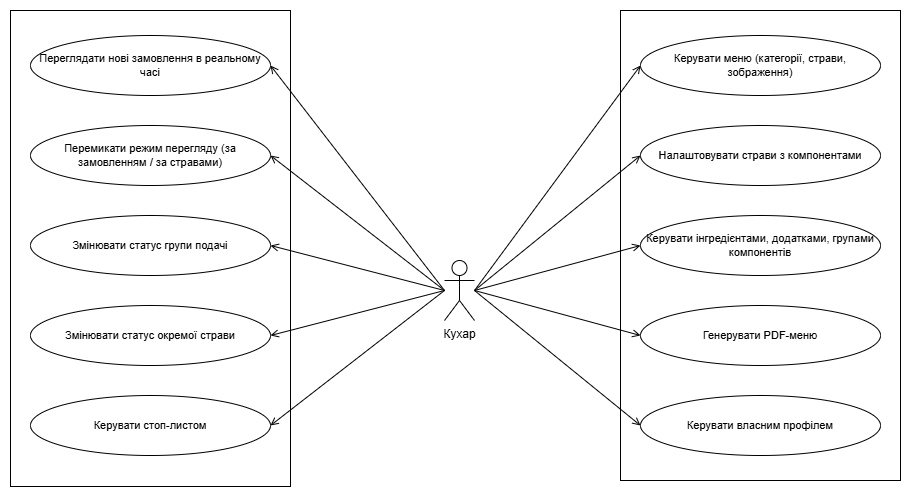

The diagram above was exported from draw.io. Its source (the exported page's mxGraphModel, read from the mxfile embedded in the PNG):
<mxGraphModel dx="1414" dy="777" grid="0" gridSize="10" guides="1" tooltips="1" connect="1" arrows="1" fold="1" page="1" pageScale="1" pageWidth="1400" pageHeight="860" background="#ffffff" math="0" shadow="0">
  <root>
    <mxCell id="0" />
    <mxCell id="1" parent="0" />
    <mxCell id="rightGroup" parent="1" style="group;" value="" vertex="1">
      <mxGeometry height="470" width="280" x="796" y="20" as="geometry" />
    </mxCell>
    <mxCell id="rightRect" parent="rightGroup" style="rounded=0;whiteSpace=wrap;html=1;fillColor=none;strokeColor=#000000;strokeWidth=1;" value="" vertex="1">
      <mxGeometry height="470" width="280" as="geometry" />
    </mxCell>
    <mxCell id="C7" parent="rightGroup" style="ellipse;whiteSpace=wrap;html=1;fillColor=#ffffff;strokeColor=#000000;strokeWidth=1;fontSize=11;" value="Керувати меню (категорії, страви, зображення)" vertex="1">
      <mxGeometry height="60" width="240" x="20" y="25" as="geometry" />
    </mxCell>
    <mxCell id="C8" parent="rightGroup" style="ellipse;whiteSpace=wrap;html=1;fillColor=#ffffff;strokeColor=#000000;strokeWidth=1;fontSize=11;" value="Налаштовувати страви з компонентами" vertex="1">
      <mxGeometry height="60" width="240" x="20" y="115" as="geometry" />
    </mxCell>
    <mxCell id="C9" parent="rightGroup" style="ellipse;whiteSpace=wrap;html=1;fillColor=#ffffff;strokeColor=#000000;strokeWidth=1;fontSize=11;" value="Керувати інгредієнтами, додатками, групами компонентів" vertex="1">
      <mxGeometry height="60" width="240" x="20" y="205" as="geometry" />
    </mxCell>
    <mxCell id="C10" parent="rightGroup" style="ellipse;whiteSpace=wrap;html=1;fillColor=#ffffff;strokeColor=#000000;strokeWidth=1;fontSize=11;" value="Генерувати PDF-меню" vertex="1">
      <mxGeometry height="60" width="240" x="20" y="295" as="geometry" />
    </mxCell>
    <mxCell id="C11" parent="rightGroup" style="ellipse;whiteSpace=wrap;html=1;fillColor=#ffffff;strokeColor=#000000;strokeWidth=1;fontSize=11;" value="Керувати власним профілем" vertex="1">
      <mxGeometry height="60" width="240" x="20" y="385" as="geometry" />
    </mxCell>
    <mxCell id="actorCook" parent="1" style="shape=umlActor;verticalLabelPosition=bottom;verticalAlign=top;html=1;outlineConnect=0;" value="Кухар" vertex="1">
      <mxGeometry height="60" width="30" x="620" y="270" as="geometry" />
    </mxCell>
    <mxCell id="e_C1" edge="1" parent="1" source="actorCook" style="edgeStyle=none;html=1;exitX=0;exitY=0.5;exitDx=0;exitDy=0;entryX=1;entryY=0.5;entryDx=0;entryDy=0;endArrow=open;endFill=0;strokeColor=#000000;rounded=0;" target="C1">
      <mxGeometry relative="1" as="geometry" />
    </mxCell>
    <mxCell id="e_C2" edge="1" parent="1" source="actorCook" style="edgeStyle=none;html=1;exitX=0;exitY=0.5;exitDx=0;exitDy=0;entryX=1;entryY=0.5;entryDx=0;entryDy=0;endArrow=open;endFill=0;strokeColor=#000000;rounded=0;" target="C2">
      <mxGeometry relative="1" as="geometry" />
    </mxCell>
    <mxCell id="e_C3" edge="1" parent="1" source="actorCook" style="edgeStyle=none;html=1;exitX=0;exitY=0.5;exitDx=0;exitDy=0;entryX=1;entryY=0.5;entryDx=0;entryDy=0;endArrow=open;endFill=0;strokeColor=#000000;rounded=0;" target="C3">
      <mxGeometry relative="1" as="geometry" />
    </mxCell>
    <mxCell id="e_C4" edge="1" parent="1" source="actorCook" style="edgeStyle=none;html=1;exitX=0;exitY=0.5;exitDx=0;exitDy=0;entryX=1;entryY=0.5;entryDx=0;entryDy=0;endArrow=open;endFill=0;strokeColor=#000000;rounded=0;" target="C4">
      <mxGeometry relative="1" as="geometry" />
    </mxCell>
    <mxCell id="e_C5" edge="1" parent="1" source="actorCook" style="edgeStyle=none;html=1;exitX=0;exitY=0.5;exitDx=0;exitDy=0;entryX=1;entryY=0.5;entryDx=0;entryDy=0;endArrow=open;endFill=0;strokeColor=#000000;rounded=0;" target="C5">
      <mxGeometry relative="1" as="geometry" />
    </mxCell>
    <mxCell id="e_C7" edge="1" parent="1" source="actorCook" style="edgeStyle=none;html=1;exitX=1;exitY=0.5;exitDx=0;exitDy=0;entryX=0;entryY=0.5;entryDx=0;entryDy=0;endArrow=open;endFill=0;strokeColor=#000000;rounded=0;" target="C7">
      <mxGeometry relative="1" as="geometry" />
    </mxCell>
    <mxCell id="e_C8" edge="1" parent="1" source="actorCook" style="edgeStyle=none;html=1;exitX=1;exitY=0.5;exitDx=0;exitDy=0;entryX=0;entryY=0.5;entryDx=0;entryDy=0;endArrow=open;endFill=0;strokeColor=#000000;rounded=0;" target="C8">
      <mxGeometry relative="1" as="geometry" />
    </mxCell>
    <mxCell id="e_C9" edge="1" parent="1" source="actorCook" style="edgeStyle=none;html=1;exitX=1;exitY=0.5;exitDx=0;exitDy=0;entryX=0;entryY=0.5;entryDx=0;entryDy=0;endArrow=open;endFill=0;strokeColor=#000000;rounded=0;" target="C9">
      <mxGeometry relative="1" as="geometry" />
    </mxCell>
    <mxCell id="e_C10" edge="1" parent="1" source="actorCook" style="edgeStyle=none;html=1;exitX=1;exitY=0.5;exitDx=0;exitDy=0;entryX=0;entryY=0.5;entryDx=0;entryDy=0;endArrow=open;endFill=0;strokeColor=#000000;rounded=0;" target="C10">
      <mxGeometry relative="1" as="geometry" />
    </mxCell>
    <mxCell id="e_C11" edge="1" parent="1" source="actorCook" style="edgeStyle=none;html=1;exitX=1;exitY=0.5;exitDx=0;exitDy=0;entryX=0;entryY=0.5;entryDx=0;entryDy=0;endArrow=open;endFill=0;strokeColor=#000000;rounded=0;" target="C11">
      <mxGeometry relative="1" as="geometry" />
    </mxCell>
    <mxCell id="leftRect" parent="1" style="rounded=0;whiteSpace=wrap;html=1;fillColor=none;strokeColor=#000000;strokeWidth=1;" value="" vertex="1">
      <mxGeometry height="476" width="280" x="186" y="20" as="geometry" />
    </mxCell>
    <mxCell id="C1" parent="1" style="ellipse;whiteSpace=wrap;html=1;fillColor=#ffffff;strokeColor=#000000;strokeWidth=1;fontSize=11;" value="Переглядати нові замовлення в реальному часі" vertex="1">
      <mxGeometry height="60" width="240" x="206" y="45" as="geometry" />
    </mxCell>
    <mxCell id="C2" parent="1" style="ellipse;whiteSpace=wrap;html=1;fillColor=#ffffff;strokeColor=#000000;strokeWidth=1;fontSize=11;" value="Перемикати режим перегляду (за замовленням / за стравами)" vertex="1">
      <mxGeometry height="60" width="240" x="206" y="135" as="geometry" />
    </mxCell>
    <mxCell id="C3" parent="1" style="ellipse;whiteSpace=wrap;html=1;fillColor=#ffffff;strokeColor=#000000;strokeWidth=1;fontSize=11;" value="Змінювати статус групи подачі" vertex="1">
      <mxGeometry height="60" width="240" x="206" y="225" as="geometry" />
    </mxCell>
    <mxCell id="C4" parent="1" style="ellipse;whiteSpace=wrap;html=1;fillColor=#ffffff;strokeColor=#000000;strokeWidth=1;fontSize=11;" value="Змінювати статус окремої страви" vertex="1">
      <mxGeometry height="60" width="240" x="206" y="315" as="geometry" />
    </mxCell>
    <mxCell id="C5" parent="1" style="ellipse;whiteSpace=wrap;html=1;fillColor=#ffffff;strokeColor=#000000;strokeWidth=1;fontSize=11;" value="Керувати стоп-листом" vertex="1">
      <mxGeometry height="60" width="240" x="206" y="405" as="geometry" />
    </mxCell>
  </root>
</mxGraphModel>